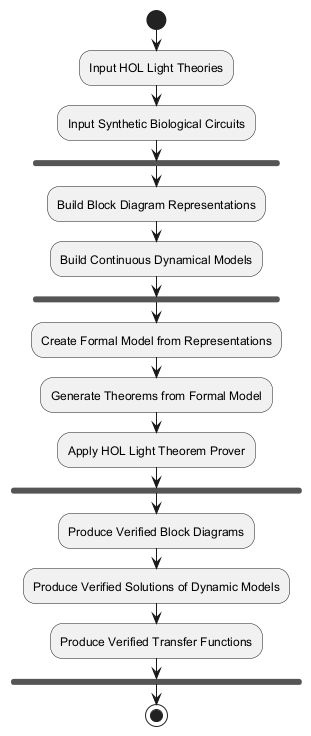

The diagram above was rendered by PlantUML. Its source (embedded in the PNG):
@startuml
start
:Input HOL Light Theories;
:Input Synthetic Biological Circuits;

fork
    :Build Block Diagram Representations;
    :Build Continuous Dynamical Models;
end fork

:Create Formal Model from Representations;
:Generate Theorems from Formal Model;

:Apply HOL Light Theorem Prover;

fork
    :Produce Verified Block Diagrams;
    :Produce Verified Solutions of Dynamic Models;
    :Produce Verified Transfer Functions;
end fork

stop
@enduml